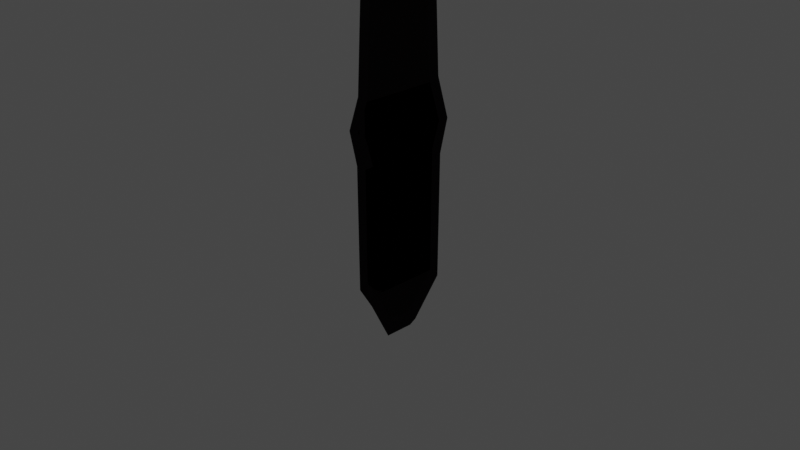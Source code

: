 # Source: sword.blend  (saved by Blender 2.83.18; exported with 4.5.12 LTS)
import bpy
from mathutils import Matrix  # noqa: F401  (used for matrix-valued properties, if any)

bpy.ops.wm.read_factory_settings(use_empty=True)
scene = bpy.context.scene
scene.name = 'Scene'

# ---- collections
col_collection = bpy.data.collections.new('Collection'); scene.collection.children.link(col_collection)

# ---- materials (node trees are filled in below, after node groups)
mat_material = bpy.data.materials.new('Material')
mat_material.alpha_threshold = 0.0
mat_material.use_transparent_shadow = False
mat_material.line_color = (0.0, 0.0, 0.0, 1.0)
mat_material_001 = bpy.data.materials.new('Material.001')
mat_material_001.use_transparent_shadow = False
mat_material_002 = bpy.data.materials.new('Material.002')
mat_material_002.surface_render_method = 'BLENDED'
mat_material_002.blend_method = 'BLEND'
mat_material_002.use_backface_culling = True
mat_material_002.use_transparent_shadow = False

# ---- material node trees
mat_material.use_nodes = True; mat_material.node_tree.nodes.clear()
_N = mat_material.node_tree.nodes; _L = mat_material.node_tree.links
n0 = _N.new('ShaderNodeOutputMaterial'); n0.name = 'Material Output'; n0.location = (300, 300)
n1 = _N.new('ShaderNodeBsdfPrincipled'); n1.name = 'Principled BSDF'; n1.location = (10, 300)
n1.distribution = 'GGX'
n1.subsurface_method = 'BURLEY'
n1.inputs[0].default_value = (0.8438, 0.8971, 0.7923, 1.0)
n1.inputs[2].default_value = 0.4
n1.inputs[3].default_value = 1.45
n1.inputs[27].default_value = (0.0, 0.0, 0.0, 1.0)
n1.inputs[28].default_value = 1.0
_L.new(n1.outputs[0], n0.inputs[0])
n0.is_active_output = True
mat_material_001.use_nodes = True; mat_material_001.node_tree.nodes.clear()
_N = mat_material_001.node_tree.nodes; _L = mat_material_001.node_tree.links
n0 = _N.new('ShaderNodeBsdfPrincipled'); n0.name = 'Principled BSDF'; n0.location = (10, 300)
n0.distribution = 'GGX'
n0.subsurface_method = 'BURLEY'
n0.inputs[0].default_value = (0.2079, 0.127, 0.05721, 1.0)
n0.inputs[3].default_value = 1.45
n0.inputs[27].default_value = (0.0, 0.0, 0.0, 1.0)
n0.inputs[28].default_value = 1.0
n1 = _N.new('ShaderNodeOutputMaterial'); n1.name = 'Material Output'; n1.location = (300, 300)
_L.new(n0.outputs[0], n1.inputs[0])
n1.is_active_output = True
mat_material_002.use_nodes = True; mat_material_002.node_tree.nodes.clear()
_N = mat_material_002.node_tree.nodes; _L = mat_material_002.node_tree.links
n0 = _N.new('ShaderNodeOutputMaterial'); n0.name = 'Material Output'; n0.location = (300, 300)
n1 = _N.new('ShaderNodeBsdfTransparent'); n1.name = 'Transparent BSDF'; n1.location = (-485, 282)
n2 = _N.new('ShaderNodeMixShader'); n2.name = 'Mix Shader'; n2.location = (84, 263)
n3 = _N.new('ShaderNodeEmission'); n3.name = 'Emission'; n3.location = (-272, 322)
n3.inputs[0].default_value = (0.0007108, 0.0006029, 0.000677, 1.0)
n4 = _N.new('ShaderNodeNewGeometry'); n4.name = 'Geometry'; n4.location = (-326, 142)
_L.new(n3.outputs[0], n2.inputs[1])
_L.new(n4.outputs[6], n2.inputs[0])
_L.new(n1.outputs[0], n2.inputs[2])
_L.new(n2.outputs[0], n0.inputs[0])
n0.is_active_output = True

# ---- world
world_world = bpy.data.worlds.new('World'); scene.world = world_world
world_world.use_nodes = True; world_world.node_tree.nodes.clear()
_N = world_world.node_tree.nodes; _L = world_world.node_tree.links
n0 = _N.new('ShaderNodeOutputWorld'); n0.name = 'World Output'; n0.location = (300, 300)
n1 = _N.new('ShaderNodeBackground'); n1.name = 'Background'; n1.location = (10, 300)
n1.inputs[0].default_value = (0.05088, 0.05088, 0.05088, 1.0)
_L.new(n1.outputs[0], n0.inputs[0])
n0.is_active_output = True
world_world.color = (0.05088, 0.05088, 0.05088)
world_world.use_sun_shadow = False
world_world.sun_shadow_jitter_overblur = 0.0

# ---- cameras
cam_camera = bpy.data.cameras.new('Camera')
cam_camera.clip_end = 100.0
cam_camera.ortho_scale = 7.314

# ---- lights
light_light = bpy.data.lights.new('Light', 'POINT')
light_light.transmission_factor = 0.0
light_light.energy = 1000.0
light_light.shadow_soft_size = 0.1
light_light.shadow_maximum_resolution = 0.006
light_light.use_absolute_resolution = True

# ---- meshes
me_cube = bpy.data.meshes.new('Cube')
me_cube.from_pydata([(-0.3305, 0.6883, 0.6956), (-0.3278, 0.677, -0.6742), (-0.3305, -0.6883, 0.6956), (-0.3278, -0.677, -0.6742), (-0.000511, -0.8075, 1.0), (-0.421, -0.8075, 1.0), (-0.421, 0.8075, 1.0), (-0.000511, 0.8075, 1.0), (-3.386e-05, -0.8075, 1.359), (-0.0279, -0.8075, 1.359), (-0.03162, 0.8075, 1.359), (-3.839e-05, 0.8075, 1.359), (-6.749e-06, -0.1616, 8.386), (-0.005557, -0.1616, 8.386), (-0.006298, 0.1616, 8.386), (-7.651e-06, 0.1616, 8.386), (0.3305, 0.6883, 0.6956), (0.3278, 0.677, -0.6742), (0.3305, -0.6883, 0.6956), (0.3278, -0.677, -0.6742), (-8.102e-09, 0.6929, -0.6901), (-7.866e-09, -0.7026, 0.7115), (-8.102e-09, -0.6929, -0.6901), (-7.866e-09, 0.7026, 0.7115), (0.000511, -0.8075, 1.0), (0.421, -0.8075, 1.0), (0.421, 0.8075, 1.0), (0.000511, 0.8075, 1.0), (3.387e-05, -0.8075, 1.359), (0.0279, -0.8075, 1.359), (0.03162, 0.8075, 1.359), (3.837e-05, 0.8075, 1.359), (6.742e-06, -0.1616, 8.386), (0.005557, -0.1616, 8.386), (0.006298, 0.1616, 8.386), (7.638e-06, 0.1616, 8.386), (-0.1422, 0.2449, -1.053), (-0.1422, -0.2449, -1.053), (8.277e-11, 0.2536, -1.135), (8.277e-11, -0.2536, -1.135), (0.1422, 0.2449, -1.053), (0.1422, -0.2449, -1.053)], [], [(0, 2, 5, 6), (22, 21, 2, 3), (3, 2, 0, 1), (1, 0, 23, 20), (3, 1, 36, 37), (7, 6, 10, 11), (2, 21, 4, 5), (21, 23, 7, 4), (23, 0, 6, 7), (11, 10, 14, 15), (5, 4, 8, 9), (4, 7, 11, 8), (6, 5, 9, 10), (15, 14, 13, 12), (9, 8, 12, 13), (8, 11, 15, 12), (10, 9, 13, 14), (16, 26, 25, 18), (22, 19, 18, 21), (19, 17, 16, 18), (17, 20, 23, 16), (20, 17, 40, 38), (27, 31, 30, 26), (18, 25, 24, 21), (21, 24, 27, 23), (23, 27, 26, 16), (31, 35, 34, 30), (25, 29, 28, 24), (24, 28, 31, 27), (26, 30, 29, 25), (35, 32, 33, 34), (29, 33, 32, 28), (28, 32, 35, 31), (30, 34, 33, 29), (36, 38, 39, 37), (40, 41, 39, 38), (19, 22, 39, 41), (17, 19, 41, 40), (1, 20, 38, 36), (22, 3, 37, 39)])
me_cube.polygons.foreach_set('material_index', [1, 1, 1, 1, 0, 1, 1, 0, 1, 0, 1, 0, 1, 0, 0, 0, 0, 1, 1, 1, 1, 0, 1, 1, 0, 1, 0, 1, 0, 1, 0, 0, 0, 0, 0, 0, 0, 0, 0, 0])
_uv = me_cube.uv_layers.new(name='UVMap')
_uv.uv.foreach_set('vector', [0.625, 0.25, 0.625, 0.0, 0.625, 0.0, 0.625, 0.25, 0.375, 0.875, 0.625, 0.875, 0.625, 1.0, 0.375, 1.0, 0.375, 0.0, 0.625, 0.0, 0.625, 0.25, 0.375, 0.25, 0.375, 0.25, 0.625, 0.25, 0.625, 0.375, 0.375, 0.375, 0.375, 0.0, 0.375, 0.25, 0.375, 0.25, 0.375, 0.0, 0.625, 0.375, 0.625, 0.25, 0.625, 0.25, 0.625, 0.375, 0.625, 1.0, 0.625, 0.875, 0.625, 0.875, 0.625, 1.0, 0.0, 0.0, 0.0, 0.0, 0.0, 0.0, 0.0, 0.0, 0.625, 0.375, 0.625, 0.25, 0.625, 0.25, 0.625, 0.375, 0.625, 0.375, 0.625, 0.25, 0.625, 0.25, 0.625, 0.375, 0.625, 1.0, 0.625, 0.875, 0.625, 0.875, 0.625, 1.0, 0.0, 0.0, 0.0, 0.0, 0.0, 0.0, 0.0, 0.0, 0.625, 0.25, 0.625, 0.0, 0.625, 0.0, 0.625, 0.25, 0.75, 0.5, 0.875, 0.5, 0.875, 0.75, 0.75, 0.75, 0.625, 1.0, 0.625, 0.875, 0.625, 0.875, 0.625, 1.0, 0.0, 0.0, 0.0, 0.0, 0.0, 0.0, 0.0, 0.0, 0.625, 0.25, 0.625, 0.0, 0.625, 0.0, 0.625, 0.25, 0.625, 0.25, 0.625, 0.25, 0.625, 0.0, 0.625, 0.0, 0.375, 0.875, 0.375, 1.0, 0.625, 1.0, 0.625, 0.875, 0.375, 0.0, 0.375, 0.25, 0.625, 0.25, 0.625, 0.0, 0.375, 0.25, 0.375, 0.375, 0.625, 0.375, 0.625, 0.25, 0.375, 0.375, 0.375, 0.25, 0.375, 0.25, 0.375, 0.375, 0.625, 0.375, 0.625, 0.375, 0.625, 0.25, 0.625, 0.25, 0.625, 1.0, 0.625, 1.0, 0.625, 0.875, 0.625, 0.875, 0.0, 0.0, 0.0, 0.0, 0.0, 0.0, 0.0, 0.0, 0.625, 0.375, 0.625, 0.375, 0.625, 0.25, 0.625, 0.25, 0.625, 0.375, 0.625, 0.375, 0.625, 0.25, 0.625, 0.25, 0.625, 1.0, 0.625, 1.0, 0.625, 0.875, 0.625, 0.875, 0.0, 0.0, 0.0, 0.0, 0.0, 0.0, 0.0, 0.0, 0.625, 0.25, 0.625, 0.25, 0.625, 0.0, 0.625, 0.0, 0.75, 0.5, 0.75, 0.75, 0.875, 0.75, 0.875, 0.5, 0.625, 1.0, 0.625, 1.0, 0.625, 0.875, 0.625, 0.875, 0.0, 0.0, 0.0, 0.0, 0.0, 0.0, 0.0, 0.0, 0.625, 0.25, 0.625, 0.25, 0.625, 0.0, 0.625, 0.0, 0.125, 0.5, 0.25, 0.5, 0.25, 0.75, 0.125, 0.75, 0.125, 0.5, 0.125, 0.75, 0.25, 0.75, 0.25, 0.5, 0.375, 1.0, 0.375, 0.875, 0.375, 0.875, 0.375, 1.0, 0.375, 0.25, 0.375, 0.0, 0.375, 0.0, 0.375, 0.25, 0.375, 0.25, 0.375, 0.375, 0.375, 0.375, 0.375, 0.25, 0.375, 0.875, 0.375, 1.0, 0.375, 1.0, 0.375, 0.875])
me_cube.materials.append(mat_material)
me_cube.materials.append(mat_material_001)
me_cube.materials.append(mat_material_002)
me_cube.use_remesh_preserve_volume = False
me_cube.use_remesh_preserve_attributes = False
me_cube.use_mirror_vertex_groups = False
me_cube.update()

# ---- objects
ob_cube = bpy.data.objects.new('Cube', me_cube)
ob_light = bpy.data.objects.new('Light', light_light)
ob_camera = bpy.data.objects.new('Camera', cam_camera)

# ---- transforms, parenting, visibility, modifiers, constraints
ob_cube.location = (0.0, 0.0, 0.0)
ob_cube.scale = (0.3454, 0.4989, 1.0)
ob_cube.lock_rotations_4d = False
ob_cube.empty_display_type = 'ARROWS'
ob_cube.lineart.crease_threshold = 0.0
_m = ob_cube.modifiers.new('Solidify', 'SOLIDIFY')
_m.thickness = -0.2
_m.material_offset = 2
_m.material_offset_rim = 1
_m.use_flip_normals = True
ob_light.location = (4.076, 1.005, 5.904)
ob_light.rotation_euler = (0.6503, 0.05522, 1.866)
ob_light.lock_rotations_4d = False
ob_light.empty_display_type = 'ARROWS'
ob_light.color = (0.0, 0.0, 0.0, 0.0)
ob_light.lineart.crease_threshold = 0.0
ob_camera.location = (7.359, -6.926, 4.958)
ob_camera.rotation_euler = (1.109, 0.0, 0.8149)
ob_camera.lock_rotations_4d = False
ob_camera.empty_display_type = 'ARROWS'
ob_camera.color = (0.0, 0.0, 0.0, 0.0)
ob_camera.display_type = 'WIRE'
ob_camera.lineart.crease_threshold = 0.0

# ---- collection membership
col_collection.objects.link(ob_cube)
col_collection.objects.link(ob_light)
col_collection.objects.link(ob_camera)

# ---- scene / render settings (as saved in the file)
scene.camera = ob_camera
scene.frame_start = 1; scene.frame_end = 250; scene.frame_set(1)
scene.render.engine = 'BLENDER_EEVEE_NEXT'
scene.cycles.use_denoising = False
scene.cycles.samples = 128
scene.cycles.sampling_pattern = 'TABULATED_SOBOL'
scene.cycles.use_adaptive_sampling = False
scene.cycles.use_light_tree = False
scene.view_settings.view_transform = 'Filmic'
bpy.context.view_layer.update()
